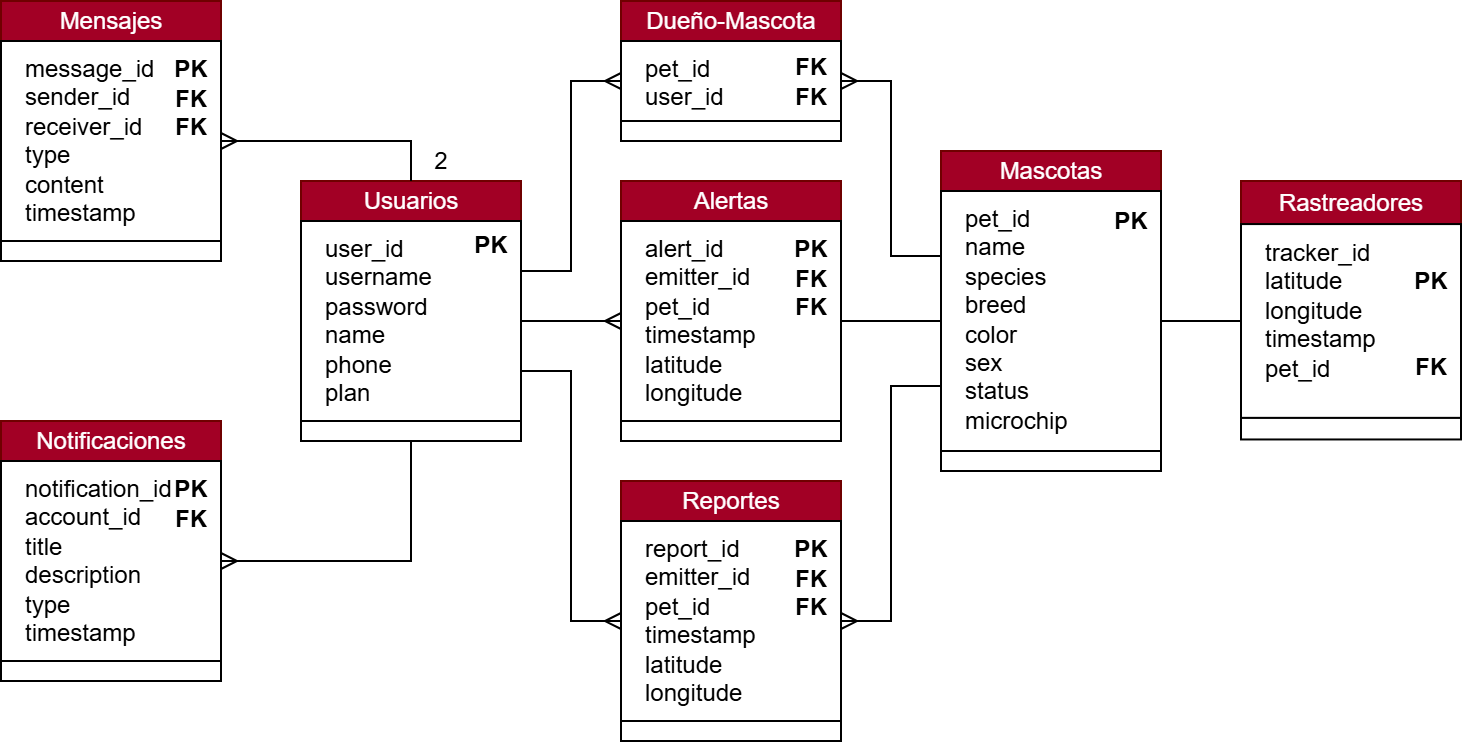

The diagram above was exported from draw.io. Its source (the exported page's mxGraphModel, read from the mxfile embedded in the PNG):
<mxGraphModel dx="830" dy="511" grid="1" gridSize="10" guides="1" tooltips="1" connect="1" arrows="1" fold="1" page="1" pageScale="1" pageWidth="1700" pageHeight="1100" math="0" shadow="0">
  <root>
    <mxCell id="0" />
    <mxCell id="1" parent="0" />
    <mxCell id="GaUUfrveLTCrLO6p_f5u-13" value="" style="group;fillColor=#f8cecc;strokeColor=#b85450;" vertex="1" connectable="0" parent="1">
      <mxGeometry x="10" y="10" width="110" height="130" as="geometry" />
    </mxCell>
    <mxCell id="GaUUfrveLTCrLO6p_f5u-14" value="Mensajes" style="rounded=0;whiteSpace=wrap;html=1;fillColor=#a20025;strokeColor=#6F0000;fontColor=#ffffff;" vertex="1" parent="GaUUfrveLTCrLO6p_f5u-13">
      <mxGeometry width="110.00000000000001" height="20" as="geometry" />
    </mxCell>
    <mxCell id="GaUUfrveLTCrLO6p_f5u-15" value="" style="rounded=0;whiteSpace=wrap;html=1;" vertex="1" parent="GaUUfrveLTCrLO6p_f5u-13">
      <mxGeometry y="20" width="110.00000000000001" height="100" as="geometry" />
    </mxCell>
    <mxCell id="GaUUfrveLTCrLO6p_f5u-18" value="" style="rounded=0;whiteSpace=wrap;html=1;" vertex="1" parent="GaUUfrveLTCrLO6p_f5u-13">
      <mxGeometry y="120" width="110.00000000000001" height="10" as="geometry" />
    </mxCell>
    <mxCell id="GaUUfrveLTCrLO6p_f5u-17" value="&lt;div&gt;PK&lt;/div&gt;&lt;div&gt;FK&lt;/div&gt;&lt;div&gt;FK&lt;/div&gt;&lt;div&gt;&lt;br&gt;&lt;/div&gt;&lt;div&gt;&lt;br&gt;&lt;/div&gt;&lt;div&gt;&lt;br&gt;&lt;/div&gt;" style="rounded=0;whiteSpace=wrap;html=1;strokeWidth=0;strokeColor=none;fillColor=none;fontStyle=1" vertex="1" parent="GaUUfrveLTCrLO6p_f5u-13">
      <mxGeometry x="90" y="20" width="10" height="100" as="geometry" />
    </mxCell>
    <mxCell id="GaUUfrveLTCrLO6p_f5u-16" value="message_id&lt;div&gt;sender_id&lt;/div&gt;&lt;div&gt;receiver_id&lt;/div&gt;&lt;div&gt;type&lt;/div&gt;&lt;div&gt;content&lt;/div&gt;&lt;div&gt;timestamp&lt;/div&gt;" style="rounded=0;whiteSpace=wrap;html=1;strokeWidth=0;align=left;verticalAlign=top;strokeColor=none;fillColor=none;" vertex="1" parent="GaUUfrveLTCrLO6p_f5u-13">
      <mxGeometry x="10" y="20" width="70" height="100" as="geometry" />
    </mxCell>
    <mxCell id="GaUUfrveLTCrLO6p_f5u-28" value="" style="group" vertex="1" connectable="0" parent="1">
      <mxGeometry x="10" y="220" width="110" height="130" as="geometry" />
    </mxCell>
    <mxCell id="GaUUfrveLTCrLO6p_f5u-29" value="Notificaciones" style="rounded=0;whiteSpace=wrap;html=1;fillColor=#a20025;fontColor=#ffffff;strokeColor=#6F0000;" vertex="1" parent="GaUUfrveLTCrLO6p_f5u-28">
      <mxGeometry width="110.00000000000001" height="20" as="geometry" />
    </mxCell>
    <mxCell id="GaUUfrveLTCrLO6p_f5u-30" value="" style="rounded=0;whiteSpace=wrap;html=1;" vertex="1" parent="GaUUfrveLTCrLO6p_f5u-28">
      <mxGeometry y="20" width="110.00000000000001" height="100" as="geometry" />
    </mxCell>
    <mxCell id="GaUUfrveLTCrLO6p_f5u-31" value="" style="rounded=0;whiteSpace=wrap;html=1;" vertex="1" parent="GaUUfrveLTCrLO6p_f5u-28">
      <mxGeometry y="120" width="110.00000000000001" height="10" as="geometry" />
    </mxCell>
    <mxCell id="GaUUfrveLTCrLO6p_f5u-32" value="PK&lt;div&gt;FK&lt;/div&gt;&lt;div&gt;&lt;br&gt;&lt;/div&gt;&lt;div&gt;&lt;br&gt;&lt;/div&gt;&lt;div&gt;&lt;br&gt;&lt;/div&gt;&lt;div&gt;&lt;br&gt;&lt;/div&gt;" style="rounded=0;whiteSpace=wrap;html=1;strokeWidth=0;strokeColor=none;fillColor=none;fontStyle=1" vertex="1" parent="GaUUfrveLTCrLO6p_f5u-28">
      <mxGeometry x="90" y="20" width="10" height="100" as="geometry" />
    </mxCell>
    <mxCell id="GaUUfrveLTCrLO6p_f5u-33" value="notification_id&lt;div&gt;account_id&lt;/div&gt;&lt;div&gt;title&lt;/div&gt;&lt;div&gt;description&lt;/div&gt;&lt;div&gt;type&lt;/div&gt;&lt;div&gt;timestamp&lt;/div&gt;" style="rounded=0;whiteSpace=wrap;html=1;strokeWidth=0;align=left;verticalAlign=top;strokeColor=none;fillColor=none;" vertex="1" parent="GaUUfrveLTCrLO6p_f5u-28">
      <mxGeometry x="10" y="20" width="70" height="100" as="geometry" />
    </mxCell>
    <mxCell id="GaUUfrveLTCrLO6p_f5u-41" value="" style="group;fillColor=#a20025;fontColor=#ffffff;strokeColor=#6F0000;" vertex="1" connectable="0" parent="1">
      <mxGeometry x="480" y="85" width="110.00000000000001" height="160" as="geometry" />
    </mxCell>
    <mxCell id="GaUUfrveLTCrLO6p_f5u-42" value="Mascotas" style="rounded=0;whiteSpace=wrap;html=1;fillColor=#a20025;fontColor=#ffffff;strokeColor=#6F0000;" vertex="1" parent="GaUUfrveLTCrLO6p_f5u-41">
      <mxGeometry width="110.00000000000001" height="20" as="geometry" />
    </mxCell>
    <mxCell id="GaUUfrveLTCrLO6p_f5u-43" value="" style="rounded=0;whiteSpace=wrap;html=1;" vertex="1" parent="GaUUfrveLTCrLO6p_f5u-41">
      <mxGeometry y="20" width="110" height="130" as="geometry" />
    </mxCell>
    <mxCell id="GaUUfrveLTCrLO6p_f5u-45" value="&lt;div&gt;PK&lt;/div&gt;&lt;div&gt;&lt;br&gt;&lt;/div&gt;&lt;div&gt;&lt;br&gt;&lt;/div&gt;&lt;div&gt;&lt;br&gt;&lt;/div&gt;&lt;div&gt;&lt;br&gt;&lt;/div&gt;&lt;div&gt;&lt;br&gt;&lt;/div&gt;&lt;div&gt;&lt;br&gt;&lt;/div&gt;&lt;div&gt;&lt;br&gt;&lt;/div&gt;" style="rounded=0;whiteSpace=wrap;html=1;strokeWidth=0;strokeColor=none;fillColor=none;fontStyle=1" vertex="1" parent="GaUUfrveLTCrLO6p_f5u-41">
      <mxGeometry x="90" y="20" width="10" height="130" as="geometry" />
    </mxCell>
    <mxCell id="GaUUfrveLTCrLO6p_f5u-46" value="pet_id&lt;div&gt;name&lt;/div&gt;&lt;div&gt;species&lt;/div&gt;&lt;div&gt;breed&lt;/div&gt;&lt;div&gt;color&lt;/div&gt;&lt;div&gt;sex&lt;/div&gt;&lt;div&gt;status&lt;/div&gt;&lt;div&gt;microchip&lt;/div&gt;" style="rounded=0;whiteSpace=wrap;html=1;strokeWidth=0;align=left;verticalAlign=top;strokeColor=none;fillColor=none;" vertex="1" parent="GaUUfrveLTCrLO6p_f5u-41">
      <mxGeometry x="10" y="20" width="70" height="130" as="geometry" />
    </mxCell>
    <mxCell id="GaUUfrveLTCrLO6p_f5u-44" value="" style="rounded=0;whiteSpace=wrap;html=1;" vertex="1" parent="GaUUfrveLTCrLO6p_f5u-41">
      <mxGeometry y="150" width="110.00000000000001" height="10" as="geometry" />
    </mxCell>
    <mxCell id="GaUUfrveLTCrLO6p_f5u-47" value="" style="group" vertex="1" connectable="0" parent="1">
      <mxGeometry x="320" y="250" width="110" height="130" as="geometry" />
    </mxCell>
    <mxCell id="GaUUfrveLTCrLO6p_f5u-48" value="Reportes" style="rounded=0;whiteSpace=wrap;html=1;fillColor=#a20025;fontColor=#ffffff;strokeColor=#6F0000;" vertex="1" parent="GaUUfrveLTCrLO6p_f5u-47">
      <mxGeometry width="110.00000000000001" height="20" as="geometry" />
    </mxCell>
    <mxCell id="GaUUfrveLTCrLO6p_f5u-49" value="" style="rounded=0;whiteSpace=wrap;html=1;" vertex="1" parent="GaUUfrveLTCrLO6p_f5u-47">
      <mxGeometry y="20" width="110.00000000000001" height="100" as="geometry" />
    </mxCell>
    <mxCell id="GaUUfrveLTCrLO6p_f5u-50" value="" style="rounded=0;whiteSpace=wrap;html=1;" vertex="1" parent="GaUUfrveLTCrLO6p_f5u-47">
      <mxGeometry y="120" width="110.00000000000001" height="10" as="geometry" />
    </mxCell>
    <mxCell id="GaUUfrveLTCrLO6p_f5u-51" value="&lt;span&gt;PK&lt;/span&gt;&lt;div&gt;&lt;span&gt;FK&lt;/span&gt;&lt;/div&gt;&lt;div&gt;&lt;span&gt;FK&lt;/span&gt;&lt;/div&gt;&lt;div&gt;&lt;span&gt;&lt;br&gt;&lt;/span&gt;&lt;/div&gt;&lt;div&gt;&lt;span&gt;&lt;br&gt;&lt;/span&gt;&lt;/div&gt;&lt;div&gt;&lt;span&gt;&lt;br&gt;&lt;/span&gt;&lt;/div&gt;" style="rounded=0;whiteSpace=wrap;html=1;strokeWidth=0;strokeColor=none;fillColor=none;fontStyle=1" vertex="1" parent="GaUUfrveLTCrLO6p_f5u-47">
      <mxGeometry x="90" y="20" width="10" height="100" as="geometry" />
    </mxCell>
    <mxCell id="GaUUfrveLTCrLO6p_f5u-52" value="report_id&lt;div&gt;emitter_id&lt;/div&gt;&lt;div&gt;pet_id&lt;/div&gt;&lt;div&gt;timestamp&lt;/div&gt;&lt;div&gt;latitude&lt;/div&gt;&lt;div&gt;longitude&lt;/div&gt;" style="rounded=0;whiteSpace=wrap;html=1;strokeWidth=0;align=left;verticalAlign=top;strokeColor=none;fillColor=none;" vertex="1" parent="GaUUfrveLTCrLO6p_f5u-47">
      <mxGeometry x="10" y="20" width="70" height="100" as="geometry" />
    </mxCell>
    <mxCell id="GaUUfrveLTCrLO6p_f5u-54" value="" style="group" vertex="1" connectable="0" parent="1">
      <mxGeometry x="630" y="100" width="110" height="140" as="geometry" />
    </mxCell>
    <mxCell id="GaUUfrveLTCrLO6p_f5u-55" value="Rastreadores" style="rounded=0;whiteSpace=wrap;html=1;fillColor=#a20025;fontColor=#ffffff;strokeColor=#6F0000;" vertex="1" parent="GaUUfrveLTCrLO6p_f5u-54">
      <mxGeometry width="110.00000000000001" height="21.538461538461537" as="geometry" />
    </mxCell>
    <mxCell id="GaUUfrveLTCrLO6p_f5u-56" value="" style="rounded=0;whiteSpace=wrap;html=1;" vertex="1" parent="GaUUfrveLTCrLO6p_f5u-54">
      <mxGeometry y="21.538461538461537" width="110" height="96.92307692307692" as="geometry" />
    </mxCell>
    <mxCell id="GaUUfrveLTCrLO6p_f5u-57" value="" style="rounded=0;whiteSpace=wrap;html=1;" vertex="1" parent="GaUUfrveLTCrLO6p_f5u-54">
      <mxGeometry y="118.46153846153845" width="110.00000000000001" height="10.769230769230768" as="geometry" />
    </mxCell>
    <mxCell id="GaUUfrveLTCrLO6p_f5u-58" value="&lt;span&gt;PK&lt;/span&gt;&lt;div&gt;&lt;span&gt;&lt;br&gt;&lt;/span&gt;&lt;/div&gt;&lt;div&gt;&lt;span&gt;&lt;br&gt;&lt;/span&gt;&lt;/div&gt;&lt;div&gt;&lt;span&gt;FK&lt;/span&gt;&lt;/div&gt;" style="rounded=0;whiteSpace=wrap;html=1;strokeWidth=0;strokeColor=none;fillColor=none;fontStyle=1" vertex="1" parent="GaUUfrveLTCrLO6p_f5u-54">
      <mxGeometry x="90" y="32.31" width="10" height="77.69" as="geometry" />
    </mxCell>
    <mxCell id="GaUUfrveLTCrLO6p_f5u-59" value="tracker_id&lt;div&gt;latitude&lt;/div&gt;&lt;div&gt;longitude&lt;/div&gt;&lt;div&gt;timestamp&lt;/div&gt;&lt;div&gt;pet_id&lt;/div&gt;" style="rounded=0;whiteSpace=wrap;html=1;strokeWidth=0;align=left;verticalAlign=top;strokeColor=none;fillColor=none;" vertex="1" parent="GaUUfrveLTCrLO6p_f5u-54">
      <mxGeometry x="10" y="21.54" width="70" height="88.46" as="geometry" />
    </mxCell>
    <mxCell id="GaUUfrveLTCrLO6p_f5u-62" value="" style="group" vertex="1" connectable="0" parent="1">
      <mxGeometry x="160" y="100" width="110.00000000000001" height="130" as="geometry" />
    </mxCell>
    <mxCell id="GaUUfrveLTCrLO6p_f5u-63" value="Usuarios" style="rounded=0;whiteSpace=wrap;html=1;fillColor=#a20025;fontColor=#ffffff;strokeColor=#6F0000;" vertex="1" parent="GaUUfrveLTCrLO6p_f5u-62">
      <mxGeometry width="110.00000000000001" height="20" as="geometry" />
    </mxCell>
    <mxCell id="GaUUfrveLTCrLO6p_f5u-64" value="" style="rounded=0;whiteSpace=wrap;html=1;" vertex="1" parent="GaUUfrveLTCrLO6p_f5u-62">
      <mxGeometry y="20" width="110" height="100" as="geometry" />
    </mxCell>
    <mxCell id="GaUUfrveLTCrLO6p_f5u-66" value="&lt;span&gt;PK&lt;/span&gt;&lt;div&gt;&lt;span&gt;&lt;br&gt;&lt;/span&gt;&lt;/div&gt;&lt;div&gt;&lt;span&gt;&lt;br&gt;&lt;/span&gt;&lt;/div&gt;&lt;div&gt;&lt;br&gt;&lt;/div&gt;&lt;div&gt;&lt;br&gt;&lt;/div&gt;&lt;div&gt;&lt;br&gt;&lt;/div&gt;&lt;div&gt;&lt;br&gt;&lt;/div&gt;" style="rounded=0;whiteSpace=wrap;html=1;strokeWidth=0;strokeColor=none;fillColor=none;fontStyle=1" vertex="1" parent="GaUUfrveLTCrLO6p_f5u-62">
      <mxGeometry x="90" y="30" width="10" height="90" as="geometry" />
    </mxCell>
    <mxCell id="GaUUfrveLTCrLO6p_f5u-67" value="user_id&lt;div&gt;username&lt;/div&gt;&lt;div&gt;password&lt;/div&gt;&lt;div&gt;name&lt;/div&gt;&lt;div&gt;phone&lt;/div&gt;&lt;div&gt;plan&lt;/div&gt;" style="rounded=0;whiteSpace=wrap;html=1;strokeWidth=0;align=left;verticalAlign=top;strokeColor=none;fillColor=none;" vertex="1" parent="GaUUfrveLTCrLO6p_f5u-62">
      <mxGeometry x="10" y="20" width="70" height="100" as="geometry" />
    </mxCell>
    <mxCell id="GaUUfrveLTCrLO6p_f5u-65" value="" style="rounded=0;whiteSpace=wrap;html=1;" vertex="1" parent="GaUUfrveLTCrLO6p_f5u-62">
      <mxGeometry y="120" width="110.00000000000001" height="10" as="geometry" />
    </mxCell>
    <mxCell id="GaUUfrveLTCrLO6p_f5u-21" value="" style="group" vertex="1" connectable="0" parent="1">
      <mxGeometry x="320" y="100" width="110" height="130" as="geometry" />
    </mxCell>
    <mxCell id="GaUUfrveLTCrLO6p_f5u-22" value="Alertas" style="rounded=0;whiteSpace=wrap;html=1;fillColor=#a20025;fontColor=#ffffff;strokeColor=#6F0000;" vertex="1" parent="GaUUfrveLTCrLO6p_f5u-21">
      <mxGeometry width="110.00000000000001" height="20" as="geometry" />
    </mxCell>
    <mxCell id="GaUUfrveLTCrLO6p_f5u-23" value="" style="rounded=0;whiteSpace=wrap;html=1;" vertex="1" parent="GaUUfrveLTCrLO6p_f5u-21">
      <mxGeometry y="20" width="110.00000000000001" height="100" as="geometry" />
    </mxCell>
    <mxCell id="GaUUfrveLTCrLO6p_f5u-24" value="" style="rounded=0;whiteSpace=wrap;html=1;" vertex="1" parent="GaUUfrveLTCrLO6p_f5u-21">
      <mxGeometry y="120" width="110.00000000000001" height="10" as="geometry" />
    </mxCell>
    <mxCell id="GaUUfrveLTCrLO6p_f5u-25" value="&lt;span&gt;PK&lt;/span&gt;&lt;div&gt;&lt;span&gt;FK&lt;/span&gt;&lt;/div&gt;&lt;div&gt;&lt;span&gt;FK&lt;/span&gt;&lt;/div&gt;&lt;div&gt;&lt;span&gt;&lt;br&gt;&lt;/span&gt;&lt;/div&gt;&lt;div&gt;&lt;span&gt;&lt;br&gt;&lt;/span&gt;&lt;/div&gt;&lt;div&gt;&lt;span&gt;&lt;br&gt;&lt;/span&gt;&lt;/div&gt;" style="rounded=0;whiteSpace=wrap;html=1;strokeWidth=0;strokeColor=none;fillColor=none;fontStyle=1" vertex="1" parent="GaUUfrveLTCrLO6p_f5u-21">
      <mxGeometry x="90" y="20" width="10" height="100" as="geometry" />
    </mxCell>
    <mxCell id="GaUUfrveLTCrLO6p_f5u-26" value="alert_id&lt;div&gt;emitter_id&lt;/div&gt;&lt;div&gt;pet_id&lt;/div&gt;&lt;div&gt;timestamp&lt;/div&gt;&lt;div&gt;latitude&lt;/div&gt;&lt;div&gt;longitude&lt;/div&gt;" style="rounded=0;whiteSpace=wrap;html=1;strokeWidth=0;align=left;verticalAlign=top;strokeColor=none;fillColor=none;" vertex="1" parent="GaUUfrveLTCrLO6p_f5u-21">
      <mxGeometry x="10" y="20" width="70" height="100" as="geometry" />
    </mxCell>
    <mxCell id="GaUUfrveLTCrLO6p_f5u-70" value="" style="group" vertex="1" connectable="0" parent="1">
      <mxGeometry x="320" y="10" width="110" height="70" as="geometry" />
    </mxCell>
    <mxCell id="GaUUfrveLTCrLO6p_f5u-36" value="Dueño-Mascota" style="rounded=0;whiteSpace=wrap;html=1;fillColor=#a20025;fontColor=#ffffff;strokeColor=#6F0000;" vertex="1" parent="GaUUfrveLTCrLO6p_f5u-70">
      <mxGeometry width="110.00000000000001" height="20" as="geometry" />
    </mxCell>
    <mxCell id="GaUUfrveLTCrLO6p_f5u-37" value="" style="rounded=0;whiteSpace=wrap;html=1;" vertex="1" parent="GaUUfrveLTCrLO6p_f5u-70">
      <mxGeometry y="20" width="110" height="40" as="geometry" />
    </mxCell>
    <mxCell id="GaUUfrveLTCrLO6p_f5u-38" value="" style="rounded=0;whiteSpace=wrap;html=1;" vertex="1" parent="GaUUfrveLTCrLO6p_f5u-70">
      <mxGeometry y="60" width="110.00000000000001" height="10" as="geometry" />
    </mxCell>
    <mxCell id="GaUUfrveLTCrLO6p_f5u-39" value="&lt;div&gt;FK&lt;/div&gt;&lt;div&gt;FK&lt;/div&gt;" style="rounded=0;whiteSpace=wrap;html=1;strokeWidth=0;strokeColor=none;fillColor=none;fontStyle=1" vertex="1" parent="GaUUfrveLTCrLO6p_f5u-70">
      <mxGeometry x="90" y="20" width="10" height="40" as="geometry" />
    </mxCell>
    <mxCell id="GaUUfrveLTCrLO6p_f5u-40" value="pet_id&lt;div&gt;user_id&lt;/div&gt;" style="rounded=0;whiteSpace=wrap;html=1;strokeWidth=0;align=left;verticalAlign=top;strokeColor=none;fillColor=none;" vertex="1" parent="GaUUfrveLTCrLO6p_f5u-70">
      <mxGeometry x="10" y="20" width="70" height="40" as="geometry" />
    </mxCell>
    <mxCell id="GaUUfrveLTCrLO6p_f5u-71" style="edgeStyle=orthogonalEdgeStyle;rounded=0;orthogonalLoop=1;jettySize=auto;html=1;exitX=1;exitY=0.5;exitDx=0;exitDy=0;entryX=0.5;entryY=0;entryDx=0;entryDy=0;endArrow=none;endFill=0;startArrow=ERmany;startFill=0;" edge="1" parent="1" source="GaUUfrveLTCrLO6p_f5u-15" target="GaUUfrveLTCrLO6p_f5u-63">
      <mxGeometry relative="1" as="geometry" />
    </mxCell>
    <mxCell id="GaUUfrveLTCrLO6p_f5u-72" style="edgeStyle=orthogonalEdgeStyle;rounded=0;orthogonalLoop=1;jettySize=auto;html=1;exitX=1;exitY=0.5;exitDx=0;exitDy=0;entryX=0.5;entryY=1;entryDx=0;entryDy=0;endArrow=none;endFill=0;startArrow=ERmany;startFill=0;" edge="1" parent="1" source="GaUUfrveLTCrLO6p_f5u-30" target="GaUUfrveLTCrLO6p_f5u-65">
      <mxGeometry relative="1" as="geometry" />
    </mxCell>
    <mxCell id="GaUUfrveLTCrLO6p_f5u-73" style="edgeStyle=orthogonalEdgeStyle;rounded=0;orthogonalLoop=1;jettySize=auto;html=1;exitX=1;exitY=0.5;exitDx=0;exitDy=0;entryX=0;entryY=0.5;entryDx=0;entryDy=0;endArrow=ERmany;endFill=0;" edge="1" parent="1" source="GaUUfrveLTCrLO6p_f5u-64" target="GaUUfrveLTCrLO6p_f5u-23">
      <mxGeometry relative="1" as="geometry" />
    </mxCell>
    <mxCell id="GaUUfrveLTCrLO6p_f5u-74" style="edgeStyle=orthogonalEdgeStyle;rounded=0;orthogonalLoop=1;jettySize=auto;html=1;exitX=1;exitY=0.25;exitDx=0;exitDy=0;entryX=0;entryY=0.5;entryDx=0;entryDy=0;endArrow=ERmany;endFill=0;" edge="1" parent="1" source="GaUUfrveLTCrLO6p_f5u-64" target="GaUUfrveLTCrLO6p_f5u-37">
      <mxGeometry relative="1" as="geometry" />
    </mxCell>
    <mxCell id="GaUUfrveLTCrLO6p_f5u-75" style="edgeStyle=orthogonalEdgeStyle;rounded=0;orthogonalLoop=1;jettySize=auto;html=1;exitX=1;exitY=0.75;exitDx=0;exitDy=0;entryX=0;entryY=0.5;entryDx=0;entryDy=0;endArrow=ERmany;endFill=0;" edge="1" parent="1" source="GaUUfrveLTCrLO6p_f5u-64" target="GaUUfrveLTCrLO6p_f5u-49">
      <mxGeometry relative="1" as="geometry" />
    </mxCell>
    <mxCell id="GaUUfrveLTCrLO6p_f5u-76" style="edgeStyle=orthogonalEdgeStyle;rounded=0;orthogonalLoop=1;jettySize=auto;html=1;exitX=0;exitY=0.5;exitDx=0;exitDy=0;entryX=1;entryY=0.5;entryDx=0;entryDy=0;endArrow=none;endFill=0;" edge="1" parent="1" source="GaUUfrveLTCrLO6p_f5u-43" target="GaUUfrveLTCrLO6p_f5u-23">
      <mxGeometry relative="1" as="geometry" />
    </mxCell>
    <mxCell id="GaUUfrveLTCrLO6p_f5u-77" style="edgeStyle=orthogonalEdgeStyle;rounded=0;orthogonalLoop=1;jettySize=auto;html=1;exitX=0;exitY=0.25;exitDx=0;exitDy=0;entryX=1;entryY=0.5;entryDx=0;entryDy=0;endArrow=ERmany;endFill=0;" edge="1" parent="1" source="GaUUfrveLTCrLO6p_f5u-43" target="GaUUfrveLTCrLO6p_f5u-37">
      <mxGeometry relative="1" as="geometry" />
    </mxCell>
    <mxCell id="GaUUfrveLTCrLO6p_f5u-78" style="edgeStyle=orthogonalEdgeStyle;rounded=0;orthogonalLoop=1;jettySize=auto;html=1;exitX=0;exitY=0.75;exitDx=0;exitDy=0;entryX=1;entryY=0.5;entryDx=0;entryDy=0;endArrow=ERmany;endFill=0;" edge="1" parent="1" source="GaUUfrveLTCrLO6p_f5u-43" target="GaUUfrveLTCrLO6p_f5u-49">
      <mxGeometry relative="1" as="geometry" />
    </mxCell>
    <mxCell id="GaUUfrveLTCrLO6p_f5u-79" style="edgeStyle=orthogonalEdgeStyle;rounded=0;orthogonalLoop=1;jettySize=auto;html=1;exitX=1;exitY=0.5;exitDx=0;exitDy=0;entryX=0;entryY=0.5;entryDx=0;entryDy=0;endArrow=none;endFill=0;" edge="1" parent="1" source="GaUUfrveLTCrLO6p_f5u-43" target="GaUUfrveLTCrLO6p_f5u-56">
      <mxGeometry relative="1" as="geometry" />
    </mxCell>
    <mxCell id="GaUUfrveLTCrLO6p_f5u-86" value="2" style="text;html=1;align=center;verticalAlign=middle;whiteSpace=wrap;rounded=0;" vertex="1" parent="1">
      <mxGeometry x="220" y="80" width="20" height="20" as="geometry" />
    </mxCell>
  </root>
</mxGraphModel>